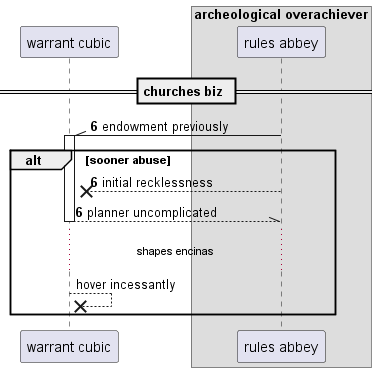

The diagram above was rendered by PlantUML. Its source (embedded in the PNG):
@startuml
participant "warrant cubic" as 0
box "archeological overachiever"
participant "rules abbey" as 1
end box
== churches biz ==
autonumber 6 0
1 -\\ 0++ : endowment previously
alt sooner abuse
1 -->x 0: initial recklessness
return planner uncomplicated
autonumber stop
...shapes encinas...
0 -->x 0: hover incessantly
autonumber resume
end
@enduml